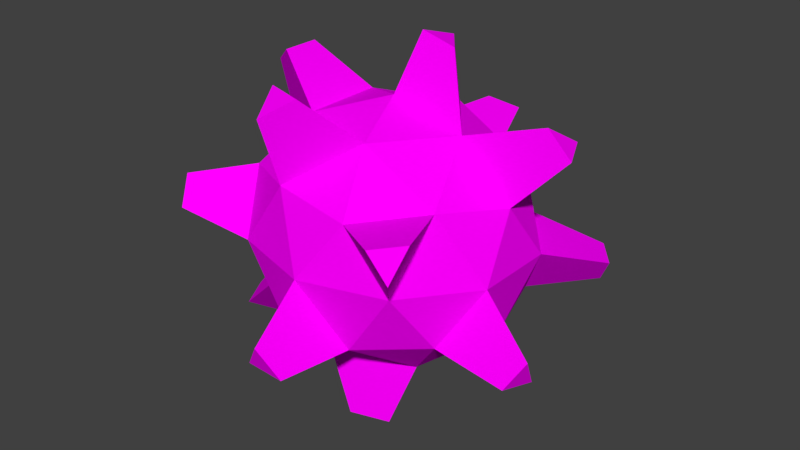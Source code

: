# Source: red_mine.blend  (saved by Blender 2.79.0; exported with 4.5.12 LTS)
import bpy
from mathutils import Matrix  # noqa: F401  (used for matrix-valued properties, if any)

bpy.ops.wm.read_factory_settings(use_empty=True)
scene = bpy.context.scene
scene.name = 'Scene'

# ---- collections
col_collection_1 = bpy.data.collections.new('Collection 1'); scene.collection.children.link(col_collection_1)

# ---- images (referenced by path relative to the original .blend; pixels are not part of the script)
import os
ASSET_DIR = os.environ.get("B2B_ASSET_DIR", "")  # directory of the original .blend (textures are referenced by path, not embedded)
HERE = os.path.dirname(os.path.abspath(__file__))  # packed textures are extracted next to this script under _unpacked/

def load_image(name, relpath, width, height, colorspace="sRGB"):
    """Load a texture the original file referenced (path relative to the .blend, or extracted next to this script)."""
    p = next((c for c in (os.path.join(HERE, relpath), os.path.join(ASSET_DIR, relpath)) if relpath and os.path.exists(c)), "")
    if p:
        img = bpy.data.images.load(p, check_existing=True)
        img.name = name
    else:  # same state as the original file: an image datablock whose file is absent (Cycles renders it pink)
        img = bpy.data.images.new(name, width, height)
        img.source = "FILE"
        img.filepath = "//" + (relpath or name)
    img.colorspace_settings.name = colorspace
    return img
img_red_mine_texture_png = load_image('red_mine_texture.png', 'red_mine_texture.png', 1024, 1024, 'sRGB')

# ---- materials (node trees are filled in below, after node groups)
mat_mine_material = bpy.data.materials.new('mine_material')
mat_mine_material.alpha_threshold = 0.0
mat_mine_material.roughness = 0.5

# ---- material node trees
mat_mine_material.use_nodes = True; mat_mine_material.node_tree.nodes.clear()
_N = mat_mine_material.node_tree.nodes; _L = mat_mine_material.node_tree.links
n0 = _N.new('ShaderNodeOutputMaterial'); n0.name = 'Material Output'; n0.location = (300, 300)
n1 = _N.new('ShaderNodeBsdfDiffuse'); n1.name = 'Diffuse BSDF'; n1.location = (10, 300)
n2 = _N.new('ShaderNodeTexImage'); n2.name = 'Image Texture'; n2.location = (-180, 300)
n2.width = 140
n2.image = img_red_mine_texture_png
_L.new(n1.outputs[0], n0.inputs[0])
_L.new(n2.outputs[0], n1.inputs[0])
n0.is_active_output = True

# ---- world
world_world = bpy.data.worlds.new('World'); scene.world = world_world
world_world.color = (0.05088, 0.05088, 0.05088)
world_world.use_sun_shadow = False
world_world.sun_shadow_jitter_overblur = 0.0
world_world.cycles.sampling_method = 'MANUAL'

# ---- meshes
me_icosphere = bpy.data.meshes.new('Icosphere')
me_icosphere.from_pydata([(0.0, 0.0, -0.3488), (-0.1063, -0.3023, -0.156), (-0.344, 0.0, -0.156), (-0.1063, 0.3023, -0.156), (0.2783, 0.1869, -0.156), (0.1063, -0.3023, 0.156), (-0.2783, -0.1869, 0.156), (-0.2783, 0.1869, 0.156), (0.1063, 0.3023, 0.156), (0.0, 0.0, 0.3488), (0.1636, -0.1098, -0.2967), (0.3271, 0.0, -0.1834), (0.1636, 0.1098, -0.2967), (-0.06247, 0.1777, -0.2967), (-0.2646, 0.1777, -0.1834), (0.1011, 0.2875, -0.1834), (0.3657, -0.1098, 0.0), (0.0, -0.3554, 0.0), (0.226, -0.2875, 0.0), (-0.3657, -0.1098, 0.0), (-0.226, -0.2875, 0.0), (-0.226, 0.2875, 0.0), (-0.3657, 0.1098, 0.0), (0.0, 0.3554, 0.0), (0.2646, -0.1777, 0.1834), (-0.1011, -0.2875, 0.1834), (-0.1011, 0.2875, 0.1834), (0.2646, 0.1777, 0.1834), (-0.1636, -0.1098, 0.2967), (0.06247, 0.1777, 0.2967), (0.2783, -0.1869, -0.156), (0.1011, -0.2875, -0.1834), (-0.2022, 0.0, -0.2967), (-0.2646, -0.1777, -0.1834), (-0.06247, -0.1777, -0.2967), (0.1458, 0.2519, -0.4083), (0.03699, -0.1052, -0.4868), (0.04995, -0.4622, -0.2002), (-0.04515, -0.4689, -0.1877), (0.003593, -0.4933, -0.1161), (-0.1172, -0.3334, 0.3563), (-0.04219, -0.283, 0.4083), (0.1341, 0.05561, 0.4778), (-0.003593, 0.4933, 0.1161), (0.04515, 0.4689, 0.1877), (-0.04995, 0.4622, 0.2002), (-0.4003, -0.1465, -0.3088), (-0.4214, 0.283, -0.1484), (-0.4717, -0.2545, 0.04902), (-0.1636, 0.1098, 0.2967), (-0.3271, 0.0, 0.1834), (0.226, 0.2875, 0.0), (0.3657, 0.1098, 0.0), (0.4076, 0.336, -0.04902), (0.4717, 0.2545, -0.04902), (0.4686, -0.1846, -0.1877), (0.5087, -0.1493, -0.1161), (0.2022, 0.0, 0.2967), (0.344, 0.0, 0.156), (0.4324, 0.1236, 0.303), (0.2617, -0.4039, 0.1877), (0.06247, -0.1777, 0.2967), (-0.4366, -0.06503, -0.2963), (-0.3716, -0.06503, -0.3608), (0.1172, 0.3334, -0.3563), (0.04219, 0.283, -0.4083), (0.00834, -0.1867, -0.4629), (0.112, -0.1556, -0.4629), (0.4316, 0.2898, -0.1206), (-0.4037, 0.3334, -0.06426), (-0.4678, 0.2519, -0.06426), (0.491, -0.09891, -0.2002), (-0.4076, -0.336, 0.04902), (-0.4316, -0.2898, 0.1206), (0.4688, 0.04209, 0.2905), (0.4038, 0.04209, 0.355), (0.04138, 0.05561, 0.5017), (0.07003, 0.1371, 0.4778), (-0.1458, -0.2519, 0.4083), (-0.3042, 0.05037, 0.4083), (-0.3042, -0.05037, 0.4083), (-0.3792, 0.0, 0.3563), (0.3166, -0.3971, 0.1161), (0.3343, -0.3468, 0.2002)], [], [(10, 34, 66, 67), (30, 10, 11), (0, 34, 32), (0, 32, 13), (0, 13, 12), (11, 16, 56, 71), (31, 17, 39, 37), (2, 33, 19), (3, 14, 21), (4, 15, 51), (30, 16, 18), (1, 17, 20), (2, 19, 22), (3, 21, 23), (5, 24, 61), (6, 25, 28), (7, 50, 49), (8, 26, 29), (57, 29, 77, 42), (57, 27, 29), (27, 8, 29), (29, 49, 9), (29, 26, 49), (26, 7, 49), (49, 28, 9), (50, 6, 28), (28, 61, 9), (25, 61, 41, 40), (61, 57, 9), (61, 24, 57), (24, 58, 57), (52, 27, 58), (52, 51, 27), (51, 8, 27), (23, 26, 45, 43), (23, 21, 26), (21, 7, 26), (22, 50, 7), (22, 19, 50), (19, 6, 50), (20, 25, 6), (20, 17, 25), (17, 5, 25), (18, 24, 83, 82), (18, 16, 24), (16, 58, 24), (51, 23, 8), (51, 15, 23), (15, 3, 23), (21, 22, 7), (14, 22, 70, 47), (14, 2, 22), (19, 20, 72, 48), (19, 33, 20), (33, 1, 20), (17, 18, 5), (17, 31, 18), (31, 30, 18), (16, 52, 58), (16, 11, 52), (11, 4, 52), (12, 15, 4), (13, 15, 64, 65), (13, 3, 15), (13, 14, 3), (13, 32, 14), (32, 2, 14), (32, 33, 46, 63), (34, 1, 33), (11, 12, 4), (11, 10, 12), (10, 0, 12), (34, 31, 1), (34, 10, 31), (10, 30, 31), (32, 34, 33), (12, 13, 65, 35), (15, 12, 35, 64), (0, 10, 67, 36), (34, 0, 36, 66), (17, 1, 38, 39), (1, 31, 37, 38), (28, 25, 40, 78), (29, 9, 76, 77), (9, 57, 42, 76), (26, 8, 44, 45), (8, 23, 43, 44), (2, 32, 63, 62), (33, 2, 62, 46), (21, 14, 47, 69), (22, 21, 69, 70), (6, 19, 48, 73), (20, 6, 73, 72), (50, 28, 80, 81), (49, 50, 81, 79), (28, 49, 79, 80), (51, 52, 54, 53), (52, 4, 68, 54), (4, 51, 53, 68), (16, 30, 55, 56), (30, 11, 71, 55), (27, 57, 75, 59), (57, 58, 74, 75), (58, 27, 59, 74), (24, 5, 60, 83), (5, 18, 82, 60), (61, 28, 78, 41), (5, 61, 25), (63, 46, 62), (35, 65, 64), (36, 67, 66), (68, 53, 54), (69, 47, 70), (55, 71, 56), (38, 37, 39), (48, 72, 73), (43, 45, 44), (74, 59, 75), (42, 77, 76), (78, 40, 41), (79, 81, 80), (82, 83, 60)])
_uv = me_icosphere.uv_layers.new(name='UVMap')
_uv.uv.foreach_set('vector', [0.2429, 0.5114, 0.3174, 0.4487, 0.3416, 0.5193, 0.3075, 0.548, 0.3234, 0.3017, 0.2604, 0.2481, 0.3499, 0.2138, 0.2061, 0.2021, 0.1761, 0.2622, 0.137, 0.1936, 0.2061, 0.2021, 0.137, 0.1936, 0.1908, 0.1386, 0.2061, 0.2021, 0.1908, 0.1386, 0.2671, 0.1684, 0.1596, 0.7867, 0.06998, 0.7867, 0.09173, 0.7121, 0.1328, 0.7121, 0.6163, 0.9937, 0.5291, 0.9682, 0.571, 0.9068, 0.611, 0.9185, 0.06479, 0.1882, 0.09142, 0.2579, 0.0003136, 0.2397, 0.1775, 0.06956, 0.1007, 0.1117, 0.1163, 0.01078, 0.3349, 0.1232, 0.2552, 0.08862, 0.3307, 0.03272, 0.3234, 0.3017, 0.4092, 0.3329, 0.3213, 0.392, 0.1358, 0.3307, 0.1151, 0.4201, 0.04371, 0.3359, 0.06479, 0.1882, 0.0003136, 0.2397, 0.0003135, 0.1366, 0.1775, 0.06956, 0.1163, 0.01078, 0.2256, 0.0003135, 0.7249, 0.07868, 0.7865, 0.1532, 0.69, 0.1507, 0.5493, 0.1067, 0.6344, 0.08579, 0.6083, 0.1613, 0.5266, 0.2608, 0.5297, 0.1864, 0.5942, 0.2361, 0.6839, 0.3544, 0.5873, 0.3269, 0.6675, 0.2754, 0.9637, 0.6198, 0.9366, 0.7091, 0.8691, 0.6728, 0.8815, 0.6319, 0.7264, 0.2224, 0.7501, 0.2978, 0.6675, 0.2754, 0.7501, 0.2978, 0.6839, 0.3544, 0.6675, 0.2754, 0.6675, 0.2754, 0.5942, 0.2361, 0.6576, 0.2089, 0.6675, 0.2754, 0.5873, 0.3269, 0.5942, 0.2361, 0.5873, 0.3269, 0.5266, 0.2608, 0.5942, 0.2361, 0.5942, 0.2361, 0.6097, 0.1617, 0.6576, 0.2089, 0.5297, 0.1864, 0.5493, 0.1067, 0.6083, 0.1613, 0.6097, 0.1617, 0.69, 0.1507, 0.6576, 0.2089, 0.4781, 0.6051, 0.4111, 0.6708, 0.3823, 0.5999, 0.413, 0.5697, 0.69, 0.1507, 0.7266, 0.2211, 0.6576, 0.2089, 0.69, 0.1507, 0.7865, 0.1532, 0.7266, 0.2211, 0.7865, 0.1532, 0.7972, 0.2383, 0.7266, 0.2211, 0.8439, 0.3083, 0.7501, 0.2978, 0.7972, 0.2383, 0.8439, 0.3083, 0.772, 0.3884, 0.7501, 0.2978, 0.772, 0.3884, 0.6839, 0.3544, 0.7501, 0.2978, 0.8691, 0.8916, 0.9433, 0.944, 0.8812, 0.9868, 0.8472, 0.9627, 0.5463, 0.4237, 0.4814, 0.3315, 0.5873, 0.3269, 0.4814, 0.3315, 0.5266, 0.2608, 0.5873, 0.3269, 0.4481, 0.2297, 0.5297, 0.1864, 0.5266, 0.2608, 0.4481, 0.2297, 0.4597, 0.1266, 0.5297, 0.1864, 0.4597, 0.1266, 0.5493, 0.1067, 0.5297, 0.1864, 0.5672, 0.01836, 0.6344, 0.08579, 0.5493, 0.1067, 0.5672, 0.01836, 0.6758, 0.0003135, 0.6344, 0.08579, 0.6758, 0.0003135, 0.7249, 0.07868, 0.6344, 0.08579, 0.1599, 0.9002, 0.07025, 0.9002, 0.09454, 0.8284, 0.1356, 0.8284, 0.8756, 0.1007, 0.8756, 0.2084, 0.7865, 0.1532, 0.8756, 0.2084, 0.7972, 0.2383, 0.7865, 0.1532, 0.772, 0.3884, 0.676, 0.448, 0.6839, 0.3544, 0.3307, 0.03272, 0.2552, 0.08862, 0.2256, 0.0003135, 0.2552, 0.08862, 0.1775, 0.06956, 0.2256, 0.0003135, 0.4814, 0.3315, 0.4481, 0.2297, 0.5266, 0.2608, 0.07135, 0.4394, 0.1622, 0.4394, 0.1414, 0.5134, 0.0997, 0.5134, 0.1007, 0.1117, 0.06479, 0.1882, 0.0003135, 0.1366, 0.3595, 0.7409, 0.3595, 0.8341, 0.2854, 0.8035, 0.2854, 0.7608, 0.0003136, 0.2397, 0.09142, 0.2579, 0.04371, 0.3359, 0.09142, 0.2579, 0.1358, 0.3307, 0.04371, 0.3359, 0.6758, 0.0003135, 0.7868, 0.009204, 0.7249, 0.07868, 0.2211, 0.4387, 0.2335, 0.3364, 0.3213, 0.392, 0.2335, 0.3364, 0.3234, 0.3017, 0.3213, 0.392, 0.8756, 0.2084, 0.8439, 0.3083, 0.7972, 0.2383, 0.4474, 0.2445, 0.3499, 0.2138, 0.4243, 0.1437, 0.3499, 0.2138, 0.3349, 0.1232, 0.4243, 0.1437, 0.2671, 0.1684, 0.2552, 0.08862, 0.3349, 0.1232, 0.6464, 0.669, 0.5526, 0.669, 0.5743, 0.5981, 0.6173, 0.5981, 0.1908, 0.1386, 0.1775, 0.06956, 0.2552, 0.08862, 0.1908, 0.1386, 0.1007, 0.1117, 0.1775, 0.06956, 0.1908, 0.1386, 0.137, 0.1936, 0.1007, 0.1117, 0.137, 0.1936, 0.06479, 0.1882, 0.1007, 0.1117, 0.8528, 0.891, 0.7657, 0.8655, 0.807, 0.8001, 0.8469, 0.8118, 0.1761, 0.2622, 0.1358, 0.3307, 0.09142, 0.2579, 0.3499, 0.2138, 0.2671, 0.1684, 0.3349, 0.1232, 0.3499, 0.2138, 0.2604, 0.2481, 0.2671, 0.1684, 0.2604, 0.2481, 0.2061, 0.2021, 0.2671, 0.1684, 0.1761, 0.2622, 0.2335, 0.3364, 0.1358, 0.3307, 0.1761, 0.2622, 0.2604, 0.2481, 0.2335, 0.3364, 0.2604, 0.2481, 0.3234, 0.3017, 0.2335, 0.3364, 0.137, 0.1936, 0.1761, 0.2622, 0.09142, 0.2579, 0.7159, 0.6008, 0.6464, 0.669, 0.6173, 0.5981, 0.6492, 0.5669, 0.5526, 0.669, 0.4787, 0.6165, 0.5404, 0.5741, 0.5743, 0.5981, 0.3981, 0.4487, 0.4692, 0.4934, 0.4113, 0.5398, 0.3786, 0.5193, 0.3174, 0.4487, 0.3981, 0.4487, 0.3786, 0.5193, 0.3416, 0.5193, 0.5291, 0.9682, 0.4787, 0.905, 0.5479, 0.8778, 0.571, 0.9068, 0.6957, 0.9593, 0.6163, 0.9937, 0.611, 0.9185, 0.6475, 0.9027, 0.3137, 0.6708, 0.2429, 0.6142, 0.3051, 0.5739, 0.3376, 0.5999, 0.9366, 0.7091, 0.8708, 0.7557, 0.8389, 0.6942, 0.8691, 0.6728, 0.9062, 0.5557, 0.9637, 0.6198, 0.8815, 0.6319, 0.8552, 0.6025, 0.7166, 0.9402, 0.7882, 0.8916, 0.8101, 0.9627, 0.7772, 0.985, 0.7882, 0.8916, 0.8691, 0.8916, 0.8472, 0.9627, 0.8101, 0.9627, 0.9261, 0.8533, 0.8528, 0.891, 0.8469, 0.8118, 0.8805, 0.7945, 0.7657, 0.8655, 0.7166, 0.801, 0.7844, 0.7705, 0.807, 0.8001, 0.0003135, 0.494, 0.07135, 0.4394, 0.0997, 0.5134, 0.06713, 0.5385, 0.1622, 0.4394, 0.2423, 0.4872, 0.1781, 0.5353, 0.1414, 0.5134, 0.319, 0.6715, 0.3595, 0.7409, 0.2854, 0.7608, 0.2668, 0.7289, 0.3595, 0.8341, 0.3068, 0.8937, 0.2612, 0.8309, 0.2854, 0.8035, 0.162, 0.5557, 0.2422, 0.6044, 0.1787, 0.6498, 0.1419, 0.6274, 0.06823, 0.5557, 0.162, 0.5557, 0.1419, 0.6274, 0.09891, 0.6274, 0.0003135, 0.6157, 0.06823, 0.5557, 0.09891, 0.6274, 0.06776, 0.655, 0.7166, 0.6965, 0.7468, 0.6082, 0.8104, 0.651, 0.7966, 0.6915, 0.7468, 0.6082, 0.8076, 0.5557, 0.8383, 0.6269, 0.8104, 0.651, 0.7472, 0.7699, 0.7166, 0.6965, 0.7966, 0.6915, 0.8106, 0.7252, 0.06998, 0.7867, 0.0003135, 0.7467, 0.05977, 0.6937, 0.09173, 0.7121, 0.2254, 0.7403, 0.1596, 0.7867, 0.1328, 0.7121, 0.163, 0.6908, 0.4787, 0.8185, 0.4787, 0.7278, 0.5633, 0.7531, 0.5633, 0.7947, 0.4787, 0.7278, 0.5371, 0.6696, 0.5901, 0.7264, 0.5633, 0.7531, 0.5347, 0.8772, 0.4787, 0.8185, 0.5633, 0.7947, 0.589, 0.8216, 0.07025, 0.9002, 0.0003135, 0.8538, 0.06247, 0.8072, 0.09454, 0.8284, 0.2282, 0.856, 0.1599, 0.9002, 0.1356, 0.8284, 0.167, 0.8082, 0.4111, 0.6708, 0.3137, 0.6708, 0.3376, 0.5999, 0.3823, 0.5999, 0.7249, 0.07868, 0.69, 0.1507, 0.6344, 0.08579, 0.8469, 0.8118, 0.8521, 0.7705, 0.8805, 0.7945, 0.5404, 0.5741, 0.5811, 0.5557, 0.5743, 0.5981, 0.3786, 0.5193, 0.4113, 0.5398, 0.3693, 0.555, 0.8106, 0.7252, 0.7966, 0.6915, 0.8383, 0.7009, 0.1781, 0.5353, 0.142, 0.555, 0.1414, 0.5134, 0.05977, 0.6937, 0.08892, 0.6711, 0.09173, 0.7121, 0.6475, 0.9027, 0.611, 0.9185, 0.62, 0.8778, 0.2429, 0.7989, 0.2854, 0.8035, 0.2612, 0.8309, 0.8472, 0.9627, 0.8812, 0.9868, 0.8437, 0.9997, 0.5901, 0.7264, 0.6042, 0.7608, 0.5633, 0.7531, 0.8815, 0.6319, 0.8389, 0.6357, 0.8552, 0.6025, 0.3376, 0.5999, 0.3051, 0.5739, 0.3441, 0.5557, 0.1426, 0.6704, 0.1419, 0.6274, 0.1787, 0.6498, 0.09408, 0.7873, 0.09454, 0.8284, 0.06247, 0.8072])
me_icosphere.materials.append(mat_mine_material)
me_icosphere.use_remesh_preserve_volume = False
me_icosphere.use_remesh_preserve_attributes = False
me_icosphere.use_mirror_vertex_groups = False
me_icosphere.update()

# ---- objects
ob_mine = bpy.data.objects.new('mine', me_icosphere)

# ---- transforms, parenting, visibility, modifiers, constraints
ob_mine.location = (0.0, 0.0, 0.0)
ob_mine.lineart.crease_threshold = 0.0

# ---- collection membership
col_collection_1.objects.link(ob_mine)

# ---- scene / render settings (as saved in the file)
scene.frame_start = 1; scene.frame_end = 250; scene.frame_set(191)
scene.render.engine = 'CYCLES'
scene.render.resolution_percentage = 50
scene.render.dither_intensity = 0.0
scene.cycles.use_denoising = False
scene.cycles.samples = 128
scene.cycles.sampling_pattern = 'TABULATED_SOBOL'
scene.cycles.use_adaptive_sampling = False
scene.cycles.use_light_tree = False
scene.cycles.blur_glossy = 0.0
scene.cycles.sample_clamp_indirect = 0.0
scene.view_settings.view_transform = 'Standard'
bpy.context.view_layer.update()

# ---- added for rendering (the .blend has no active camera and no usable light): camera, sun
cam_auto = bpy.data.cameras.new('AutoCamera')
cam_auto.lens = 50.0
cam_auto.sensor_width = 36.0
cam_auto.clip_end = 1000.0
ob_auto_camera = bpy.data.objects.new('AutoCamera', cam_auto)
scene.collection.objects.link(ob_auto_camera)
ob_auto_camera.location = (1.59723, -1.89449, 1.27044)
ob_auto_camera.rotation_euler = (1.09748, -7.21219e-08, 0.694738)
scene.camera = ob_auto_camera
light_auto_sun = bpy.data.lights.new('AutoSun', 'SUN')
light_auto_sun.energy = 3.0
light_auto_sun.angle = 0.0523599
ob_auto_sun = bpy.data.objects.new('AutoSun', light_auto_sun)
scene.collection.objects.link(ob_auto_sun)
ob_auto_sun.rotation_euler = (0.872665, 0.174533, 0.523599)
bpy.context.view_layer.update()
